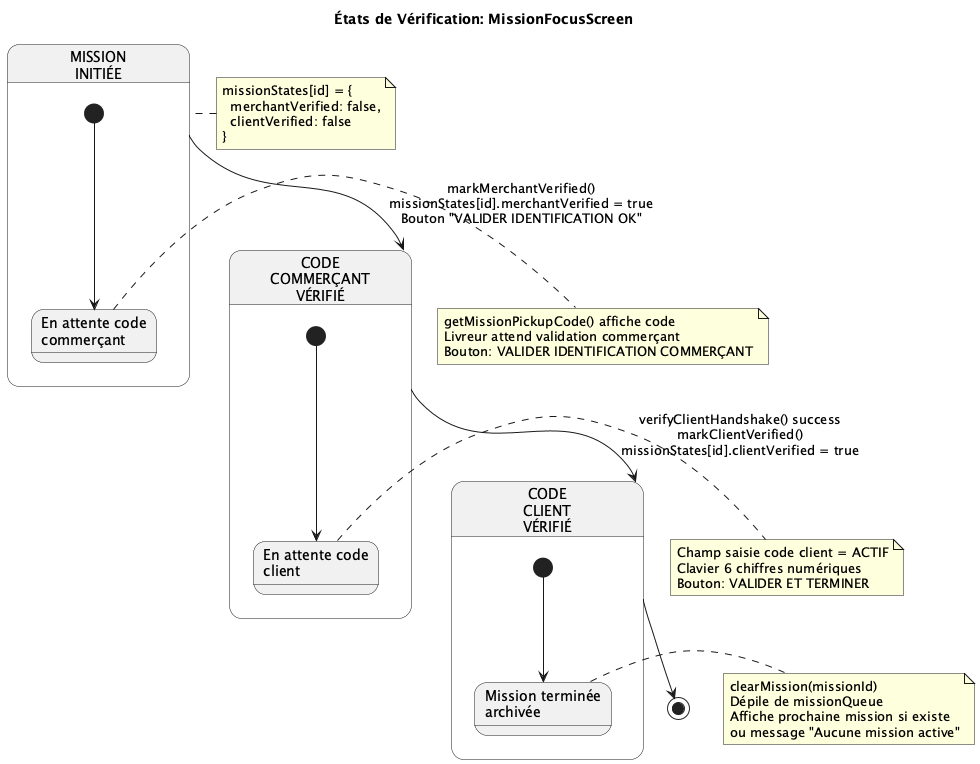

The diagram above was rendered by PlantUML. Its source (embedded in the PNG):
@startuml app-mobile-mission-verification-states
title États de Vérification: MissionFocusScreen

state "MISSION\nINITIÉE" as INITIATED {
    state "En attente code\ncommerçant" as AWAIT_MERCHANT
    [*] --> AWAIT_MERCHANT
}

state "CODE\nCOMMERÇANT\nVÉRIFIÉ" as MERCHANT_OK {
    state "En attente code\nclient" as AWAIT_CLIENT
    [*] --> AWAIT_CLIENT
}

state "CODE\nCLIENT\nVÉRIFIÉ" as CLIENT_OK {
    state "Mission terminée\narchivée" as COMPLETED
    [*] --> COMPLETED
}

INITIATED --> MERCHANT_OK: markMerchantVerified()\nmissionStates[id].merchantVerified = true\nBouton "VALIDER IDENTIFICATION OK"
MERCHANT_OK --> CLIENT_OK: verifyClientHandshake() success\nmarkClientVerified()\nmissionStates[id].clientVerified = true
CLIENT_OK --> [*]

note right of AWAIT_MERCHANT
    getMissionPickupCode() affiche code
    Livreur attend validation commerçant
    Bouton: VALIDER IDENTIFICATION COMMERÇANT
end note

note right of AWAIT_CLIENT
    Champ saisie code client = ACTIF
    Clavier 6 chiffres numériques
    Bouton: VALIDER ET TERMINER
end note

note right of COMPLETED
    clearMission(missionId)
    Dépile de missionQueue
    Affiche prochaine mission si existe
    ou message "Aucune mission active"
end note

note left of INITIATED
    missionStates[id] = {
      merchantVerified: false,
      clientVerified: false
    }
end note

@enduml